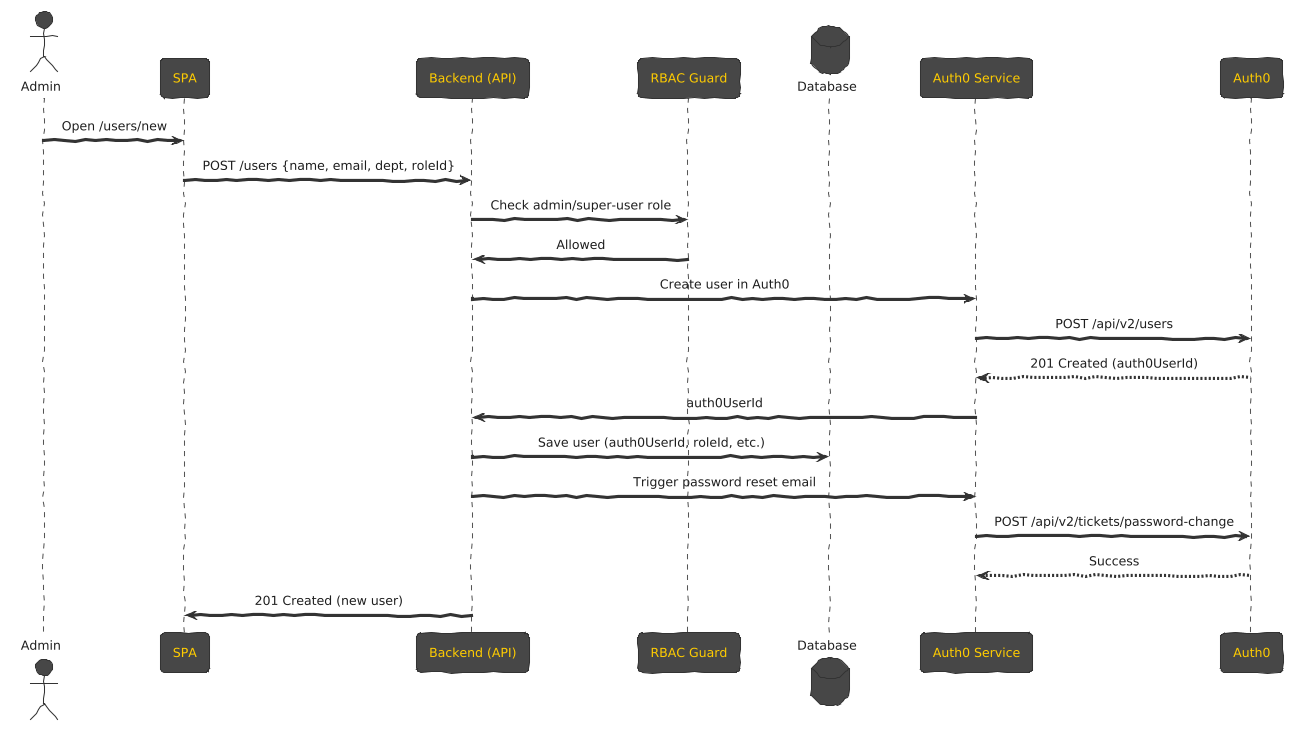

The diagram above was rendered by PlantUML. Its source (embedded in the PNG):
@startuml
!theme sketchy
!option handwritten true

skinparam classFontColor #ffcc00
skinparam classFontSize 10
skinparam classFontName Courier
skinparam sequenceMessageAlign center
skinparam sequenceParticipantFontColor #ffcc00
skinparam sequenceActorFontColor #1e1e1e
skinparam databaseFontColor #1e1e1e

actor Admin as A
participant "SPA" as SPA
participant "Backend (API)" as BE
participant "RBAC Guard" as RBAC
database "Database" as DB
participant "Auth0 Service" as Auth0S
participant "Auth0" as Auth0

A -> SPA : <font color=#1e1e1e>Open /users/new</font>
SPA -> BE : <font color=#1e1e1e>POST /users {name, email, dept, roleId}</font>
BE -> RBAC : <font color=#1e1e1e>Check admin/super-user role</font>
RBAC -> BE : <font color=#1e1e1e>Allowed</font>
BE -> Auth0S : <font color=#1e1e1e>Create user in Auth0</font>
Auth0S -> Auth0 : <font color=#1e1e1e>POST /api/v2/users</font>
Auth0 --> Auth0S : <font color=#1e1e1e>201 Created (auth0UserId)</font>
Auth0S -> BE : <font color=#1e1e1e>auth0UserId</font>
BE -> DB : <font color=#1e1e1e>Save user (auth0UserId, roleId, etc.)</font>
BE -> Auth0S : <font color=#1e1e1e>Trigger password reset email</font>
Auth0S -> Auth0 : <font color=#1e1e1e>POST /api/v2/tickets/password-change</font>
Auth0 --> Auth0S : <font color=#1e1e1e>Success</font>
BE -> SPA : <font color=#1e1e1e>201 Created (new user)</font>
@enduml